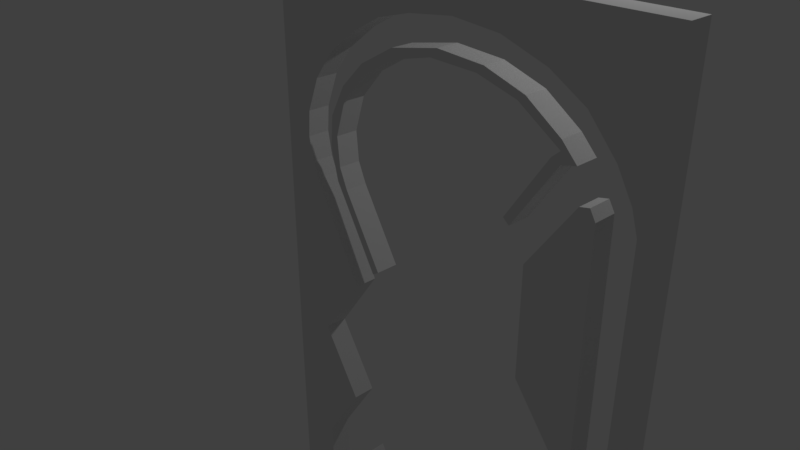 # Source: Modelo_3.blend  (saved by Blender 2.78.0; exported with 4.5.12 LTS)
import bpy
from mathutils import Matrix  # noqa: F401  (used for matrix-valued properties, if any)

bpy.ops.wm.read_factory_settings(use_empty=True)
scene = bpy.context.scene
scene.name = 'Scene'

# ---- collections
col_collection_1 = bpy.data.collections.new('Collection 1'); scene.collection.children.link(col_collection_1)

# ---- materials (node trees are filled in below, after node groups)
mat_material = bpy.data.materials.new('Material')
mat_material.alpha_threshold = 0.0
mat_material.use_transparent_shadow = False
mat_material.roughness = 0.5
mat_material.line_color = (0.0, 0.0, 0.0, 1.0)

# ---- material node trees

# ---- world
world_world = bpy.data.worlds.new('World'); scene.world = world_world
world_world.color = (0.05088, 0.05088, 0.05088)
world_world.use_sun_shadow = False
world_world.sun_shadow_jitter_overblur = 0.0
world_world.cycles.sampling_method = 'MANUAL'

# ---- cameras
cam_camera = bpy.data.cameras.new('Camera')
cam_camera.clip_end = 100.0
cam_camera.lens = 35.0
cam_camera.sensor_width = 32.0
cam_camera.sensor_height = 18.0
cam_camera.ortho_scale = 7.314
cam_camera.dof.focus_distance = 0.0
cam_camera.dof.aperture_fstop = 128.0

# ---- lights
light_lamp = bpy.data.lights.new('Lamp', 'POINT')
light_lamp.transmission_factor = 0.0
light_lamp.cutoff_distance = 30.0
light_lamp.energy = 100.0
light_lamp.shadow_buffer_clip_start = 1.001
light_lamp.shadow_soft_size = 0.1
light_lamp.shadow_maximum_resolution = 0.006
light_lamp.use_absolute_resolution = True

# ---- meshes
me_cube = bpy.data.meshes.new('Cube')
me_cube.from_pydata([(-0.9956, -1.0, 1.006), (-1.467, -1.0, 1.755), (-0.9212, -1.0, 2.526), (-1.518, -1.0, 3.608), (-1.591, -1.0, 3.782), (-1.642, -1.0, 4.052), (-1.619, -1.0, 4.34), (-1.467, -1.0, 4.723), (-1.231, -1.0, 5.038), (-0.8648, -1.0, 5.314), (-0.5269, -1.0, 5.494), (-0.1383, -1.0, 5.596), (0.3741, -1.0, 5.657), (0.8979, -1.0, 5.607), (1.393, -1.0, 5.438), (1.776, -1.0, 5.207), (2.081, -1.0, 4.858), (2.25, -1.0, 4.559), (2.323, -1.0, 4.323), (2.317, -1.0, 3.219), (2.311, -1.0, 1.901), (2.311, -1.0, -0.002452), (2.311, -1.0, -1.737), (1.979, -1.0, -1.737), (1.951, -1.0, 0.2735), (1.957, -1.0, 2.509), (1.951, -1.0, 4.323), (1.889, -1.0, 4.43), (1.788, -1.0, 4.407), (1.286, -1.0, 3.692), (1.286, -1.0, 2.503), (1.854, -1.0, 1.746), (1.361, -1.0, 1.043), (1.847, -1.0, 0.2994), (1.841, -1.0, -0.7075), (0.3741, -1.0, -1.539), (0.3809, -1.0, -1.91), (2.502, -1.0, -1.91), (2.502, -1.0, 4.453), (2.502, -1.0, 5.984), (-1.971, -1.0, 5.984), (-1.971, -1.0, 1.477), (-1.954, -1.0, -1.92), (-0.03708, -1.0, -1.92), (-0.03708, -1.0, -1.55), (-1.45, -1.0, -0.7429), (-1.466, -1.0, 0.2829), (-0.8188, -1.0, 0.2876), (-0.4058, -1.0, -0.5243), (-0.4668, -1.0, -0.5853), (-1.171, -1.0, -0.224), (1.547, -1.0, -0.1981), (0.8619, -1.0, -0.5735), (0.8008, -1.0, -0.4937), (1.181, -1.0, 0.2806), (1.102, -1.0, 3.994), (1.578, -1.0, 4.694), (1.734, -1.0, 4.733), (1.569, -1.0, 4.908), (1.189, -1.0, 5.171), (0.7415, -1.0, 5.317), (0.2063, -1.0, 5.356), (-0.3582, -1.0, 5.249), (-0.7766, -1.0, 5.015), (-1.059, -1.0, 4.733), (-1.244, -1.0, 4.383), (-1.273, -1.0, 4.033), (-1.185, -1.0, 3.682), (-0.6598, -1.0, 2.787), (-0.582, -1.0, 2.836), (-1.049, -1.0, 3.624), (-1.146, -1.0, 3.848), (-1.176, -1.0, 4.179), (-1.049, -1.0, 4.578), (-0.7669, -1.0, 4.899), (-0.3484, -1.0, 5.142), (0.1284, -1.0, 5.259), (0.6637, -1.0, 5.239), (1.111, -1.0, 5.113), (1.569, -1.0, 4.811), (1.481, -1.0, 4.733), (1.033, -1.0, 4.052), (-0.9956, -1.0, 1.006), (-1.467, -1.0, 1.755), (-0.9212, -1.0, 2.526), (-1.518, -1.0, 3.608), (-1.591, -1.0, 3.782), (-1.642, -1.0, 4.052), (-1.619, -1.0, 4.34), (-1.467, -1.0, 4.723), (-1.231, -1.0, 5.038), (-0.8648, -1.0, 5.314), (-0.5269, -1.0, 5.494), (-0.1383, -1.0, 5.596), (0.3741, -1.0, 5.657), (0.8979, -1.0, 5.607), (1.393, -1.0, 5.438), (1.776, -1.0, 5.207), (2.081, -1.0, 4.858), (2.25, -1.0, 4.559), (2.323, -1.0, 4.323), (2.317, -1.0, 3.219), (2.311, -1.0, 1.901), (2.311, -1.0, -0.002452), (2.311, -1.0, -1.737), (1.979, -1.0, -1.737), (1.951, -1.0, 0.2735), (1.957, -1.0, 2.509), (1.951, -1.0, 4.323), (1.889, -1.0, 4.43), (1.788, -1.0, 4.407), (1.286, -1.0, 3.692), (1.286, -1.0, 2.503), (1.854, -1.0, 1.746), (1.361, -1.0, 1.043), (1.847, -1.0, 0.2994), (1.841, -1.0, -0.7075), (0.3741, -1.0, -1.539), (0.3809, -1.0, -1.91), (2.502, -1.0, -1.91), (2.502, -1.0, 4.453), (2.502, -1.0, 5.984), (-1.971, -1.0, 5.984), (-1.971, -1.0, 1.477), (-1.954, -1.0, -1.92), (-0.03708, -1.0, -1.92), (-0.03708, -1.0, -1.55), (-1.45, -1.0, -0.7429), (-1.466, -1.0, 0.2829), (-0.8188, -1.0, 0.2876), (-0.4058, -1.0, -0.5243), (-0.4668, -1.0, -0.5853), (-1.171, -1.0, -0.224), (1.547, -1.0, -0.1981), (0.8619, -1.0, -0.5735), (0.8008, -1.0, -0.4937), (1.181, -1.0, 0.2806), (1.102, -1.0, 3.994), (1.578, -1.0, 4.694), (1.734, -1.0, 4.733), (1.569, -1.0, 4.908), (1.189, -1.0, 5.171), (0.7415, -1.0, 5.317), (0.2063, -1.0, 5.356), (-0.3582, -1.0, 5.249), (-0.7766, -1.0, 5.015), (-1.059, -1.0, 4.733), (-1.244, -1.0, 4.383), (-1.273, -1.0, 4.033), (-1.185, -1.0, 3.682), (-0.6598, -1.0, 2.787), (-0.582, -1.0, 2.836), (-1.049, -1.0, 3.624), (-1.146, -1.0, 3.848), (-1.176, -1.0, 4.179), (-1.049, -1.0, 4.578), (-0.7669, -1.0, 4.899), (-0.3484, -1.0, 5.142), (0.1284, -1.0, 5.259), (0.6637, -1.0, 5.239), (1.111, -1.0, 5.113), (1.569, -1.0, 4.811), (1.481, -1.0, 4.733), (1.033, -1.0, 4.052), (-0.9956, -1.256, 1.006), (-1.467, -1.256, 1.755), (-0.9212, -1.256, 2.526), (-1.518, -1.256, 3.608), (-1.591, -1.256, 3.782), (-1.642, -1.256, 4.052), (-1.619, -1.256, 4.34), (-1.467, -1.256, 4.723), (-1.231, -1.256, 5.038), (-0.8648, -1.256, 5.314), (-0.5269, -1.256, 5.494), (-0.1383, -1.256, 5.596), (0.3741, -1.256, 5.657), (0.8979, -1.256, 5.607), (1.393, -1.256, 5.438), (1.776, -1.256, 5.207), (2.081, -1.256, 4.858), (2.25, -1.256, 4.559), (2.323, -1.256, 4.323), (2.317, -1.256, 3.219), (2.311, -1.256, 1.901), (2.311, -1.256, -0.002453), (2.311, -1.256, -1.737), (1.979, -1.256, -1.737), (1.951, -1.256, 0.2735), (1.957, -1.256, 2.509), (1.951, -1.256, 4.323), (1.889, -1.256, 4.43), (1.788, -1.256, 4.407), (1.286, -1.256, 3.692), (1.286, -1.256, 2.503), (1.854, -1.256, 1.746), (1.361, -1.256, 1.043), (1.847, -1.256, 0.2994), (1.841, -1.256, -0.7075), (0.3741, -1.256, -1.539), (0.3809, -1.256, -1.91), (2.502, -1.256, -1.91), (2.502, -1.256, 4.453), (2.502, -1.256, 5.984), (-1.971, -1.256, 5.984), (-1.971, -1.256, 1.477), (-1.954, -1.256, -1.92), (-0.03708, -1.256, -1.92), (-0.03708, -1.256, -1.55), (-1.45, -1.256, -0.7429), (-1.466, -1.256, 0.2829), (-0.8188, -1.256, 0.2876), (-0.4058, -1.256, -0.5243), (-0.4668, -1.256, -0.5853), (-1.171, -1.256, -0.224), (1.547, -1.256, -0.1981), (0.8619, -1.256, -0.5735), (0.8008, -1.256, -0.4937), (1.181, -1.256, 0.2806), (1.102, -1.256, 3.994), (1.578, -1.256, 4.694), (1.734, -1.256, 4.733), (1.569, -1.256, 4.908), (1.189, -1.256, 5.171), (0.7415, -1.256, 5.317), (0.2063, -1.256, 5.356), (-0.3582, -1.256, 5.249), (-0.7766, -1.256, 5.015), (-1.059, -1.256, 4.733), (-1.244, -1.256, 4.383), (-1.273, -1.256, 4.033), (-1.185, -1.256, 3.682), (-0.6598, -1.256, 2.787), (-0.582, -1.256, 2.836), (-1.049, -1.256, 3.624), (-1.146, -1.256, 3.848), (-1.176, -1.256, 4.179), (-1.049, -1.256, 4.578), (-0.7669, -1.256, 4.899), (-0.3484, -1.256, 5.142), (0.1284, -1.256, 5.259), (0.6637, -1.256, 5.239), (1.111, -1.256, 5.113), (1.569, -1.256, 4.811), (1.481, -1.256, 4.733), (1.033, -1.256, 4.052)], [], [(43, 44, 45, 42), (0, 1, 41, 42, 45, 46), (2, 3, 41, 1), (3, 4, 5, 6, 40, 41), (7, 8, 9, 40, 6), (10, 11, 40, 9), (11, 40, 39, 13, 12), (13, 39, 38, 17, 16, 15, 14), (18, 17, 38, 19), (20, 19, 22, 21), (37, 22, 19, 38), (37, 36, 35, 34, 23, 22), (26, 27, 28, 29, 30, 31, 32, 33, 25), (23, 24, 25, 33, 34), (51, 54, 53, 52), (47, 48, 49, 50), (55, 81, 80, 56), (56, 80, 79, 58, 57), (58, 79, 78, 59), (59, 78, 77, 60), (60, 77, 76, 61), (61, 76, 75, 62), (62, 75, 74, 63), (63, 74, 73, 64), (64, 73, 72, 65), (65, 72, 71, 70, 67, 66), (68, 67, 70, 69), (133, 215, 216, 134), (159, 160, 242, 241), (107, 189, 188, 106), (129, 132, 214, 211), (158, 159, 241, 240), (106, 188, 187, 105), (132, 131, 213, 214), (157, 158, 240, 239), (104, 105, 187, 186), (131, 130, 212, 213), (156, 157, 239, 238), (103, 104, 186, 185), (130, 129, 211, 212), (155, 156, 238, 237), (102, 103, 185, 184), (82, 164, 210, 128), (154, 155, 237, 236), (101, 102, 184, 183), (128, 210, 209, 127), (153, 154, 236, 235), (100, 101, 183, 182), (127, 209, 208, 126), (152, 153, 235, 234), (99, 100, 182, 181), (126, 208, 207, 125), (151, 152, 234, 233), (98, 99, 181, 180), (69, 70, 152, 151), (44, 43, 125, 126), (17, 18, 100, 99), (70, 71, 153, 152), (45, 44, 126, 127), (18, 19, 101, 100), (71, 72, 154, 153), (46, 45, 127, 128), (19, 20, 102, 101), (72, 73, 155, 154), (0, 46, 128, 82), (20, 21, 103, 102), (73, 74, 156, 155), (48, 47, 129, 130), (21, 22, 104, 103), (74, 75, 157, 156), (49, 48, 130, 131), (22, 23, 105, 104), (75, 76, 158, 157), (50, 49, 131, 132), (24, 23, 105, 106), (76, 77, 159, 158), (47, 50, 132, 129), (25, 24, 106, 107), (77, 78, 160, 159), (51, 52, 134, 133), (26, 25, 107, 108), (78, 79, 161, 160), (52, 53, 135, 134), (27, 26, 108, 109), (1, 0, 82, 83), (79, 80, 162, 161), (53, 54, 136, 135), (28, 27, 109, 110), (2, 1, 83, 84), (80, 81, 163, 162), (55, 56, 138, 137), (29, 28, 110, 111), (3, 2, 84, 85), (81, 55, 137, 163), (54, 51, 133, 136), (30, 29, 111, 112), (4, 3, 85, 86), (56, 57, 139, 138), (31, 30, 112, 113), (5, 4, 86, 87), (57, 58, 140, 139), (32, 114, 113, 31), (6, 5, 87, 88), (58, 59, 141, 140), (33, 115, 114, 32), (7, 6, 88, 89), (59, 60, 142, 141), (34, 116, 115, 33), (8, 7, 89, 90), (60, 61, 143, 142), (34, 35, 117, 116), (9, 8, 90, 91), (61, 62, 144, 143), (35, 36, 118, 117), (10, 9, 91, 92), (62, 63, 145, 144), (36, 37, 119, 118), (11, 10, 92, 93), (63, 64, 146, 145), (37, 38, 120, 119), (11, 12, 94, 93), (64, 65, 147, 146), (38, 39, 121, 120), (12, 13, 95, 94), (65, 66, 148, 147), (39, 40, 122, 121), (13, 14, 96, 95), (66, 67, 149, 148), (41, 40, 122, 123), (14, 15, 97, 96), (67, 68, 150, 149), (42, 41, 123, 124), (15, 16, 98, 97), (68, 69, 151, 150), (43, 42, 124, 125), (16, 17, 99, 98), (207, 208, 209, 206), (164, 165, 205, 206, 209, 210), (166, 167, 205, 165), (167, 168, 169, 170, 204, 205), (171, 172, 173, 204, 170), (174, 175, 204, 173), (175, 176, 177, 203, 204), (177, 178, 179, 180, 181, 202, 203), (182, 183, 202, 181), (184, 185, 186, 183), (201, 202, 183, 186), (201, 186, 187, 198, 199, 200), (190, 191, 192, 193, 194, 195, 196, 197, 189), (187, 188, 189, 197, 198), (215, 218, 217, 216), (211, 214, 213, 212), (219, 220, 244, 245), (220, 221, 222, 243, 244), (222, 223, 242, 243), (223, 224, 241, 242), (224, 225, 240, 241), (225, 226, 239, 240), (226, 227, 238, 239), (227, 228, 237, 238), (228, 229, 236, 237), (229, 230, 231, 234, 235, 236), (232, 233, 234, 231), (108, 190, 189, 107), (160, 161, 243, 242), (134, 216, 217, 135), (109, 191, 190, 108), (83, 165, 164, 82), (161, 162, 244, 243), (135, 217, 218, 136), (110, 109, 191, 192), (84, 166, 165, 83), (162, 163, 245, 244), (137, 138, 220, 219), (111, 110, 192, 193), (85, 167, 166, 84), (163, 137, 219, 245), (136, 218, 215, 133), (112, 194, 193, 111), (86, 168, 167, 85), (138, 139, 221, 220), (113, 195, 194, 112), (87, 169, 168, 86), (139, 140, 222, 221), (114, 196, 195, 113), (88, 170, 169, 87), (140, 141, 223, 222), (115, 197, 196, 114), (89, 171, 170, 88), (141, 142, 224, 223), (116, 198, 197, 115), (90, 172, 171, 89), (142, 143, 225, 224), (116, 117, 199, 198), (91, 173, 172, 90), (143, 144, 226, 225), (117, 118, 200, 199), (92, 174, 173, 91), (144, 145, 227, 226), (118, 119, 201, 200), (93, 175, 174, 92), (145, 146, 228, 227), (119, 120, 202, 201), (93, 94, 176, 175), (146, 147, 229, 228), (120, 121, 203, 202), (94, 95, 177, 176), (147, 148, 230, 229), (121, 122, 204, 203), (95, 96, 178, 177), (148, 149, 231, 230), (123, 205, 204, 122), (96, 97, 179, 178), (149, 150, 232, 231), (124, 206, 205, 123), (97, 98, 180, 179), (150, 151, 233, 232), (125, 207, 206, 124)])
me_cube.materials.append(mat_material)
me_cube.use_remesh_preserve_volume = False
me_cube.use_remesh_preserve_attributes = False
me_cube.use_mirror_vertex_groups = False
me_cube.update()

# ---- objects
ob_cube = bpy.data.objects.new('Cube', me_cube)
ob_lamp = bpy.data.objects.new('Lamp', light_lamp)
ob_camera = bpy.data.objects.new('Camera', cam_camera)

# ---- transforms, parenting, visibility, modifiers, constraints
ob_cube.location = (2.159, 2.657e-07, -1.978)
ob_cube.lock_rotations_4d = False
ob_cube.empty_display_type = 'ARROWS'
ob_cube.lineart.crease_threshold = 0.0
ob_lamp.location = (4.076, 1.005, 5.904)
ob_lamp.rotation_euler = (0.6503, 0.05522, 1.866)
ob_lamp.lock_rotations_4d = False
ob_lamp.empty_display_type = 'ARROWS'
ob_lamp.color = (0.0, 0.0, 0.0, 0.0)
ob_lamp.lineart.crease_threshold = 0.0
ob_camera.location = (7.481, -6.508, 5.344)
ob_camera.rotation_euler = (1.109, 0.0, 0.8149)
ob_camera.lock_rotations_4d = False
ob_camera.empty_display_type = 'ARROWS'
ob_camera.color = (0.0, 0.0, 0.0, 0.0)
ob_camera.display_type = 'WIRE'
ob_camera.lineart.crease_threshold = 0.0

# ---- collection membership
col_collection_1.objects.link(ob_cube)
col_collection_1.objects.link(ob_lamp)
col_collection_1.objects.link(ob_camera)

# ---- scene / render settings (as saved in the file)
scene.camera = ob_camera
scene.frame_start = 1; scene.frame_end = 250; scene.frame_set(1)
scene.render.engine = 'BLENDER_EEVEE_NEXT'
scene.render.resolution_percentage = 50
scene.render.dither_intensity = 0.0
scene.cycles.use_denoising = False
scene.cycles.samples = 128
scene.cycles.sampling_pattern = 'TABULATED_SOBOL'
scene.cycles.light_sampling_threshold = 0.0
scene.cycles.use_adaptive_sampling = False
scene.cycles.use_light_tree = False
scene.cycles.blur_glossy = 0.0
scene.cycles.sample_clamp_indirect = 0.0
scene.view_settings.view_transform = 'Standard'
bpy.context.view_layer.update()
